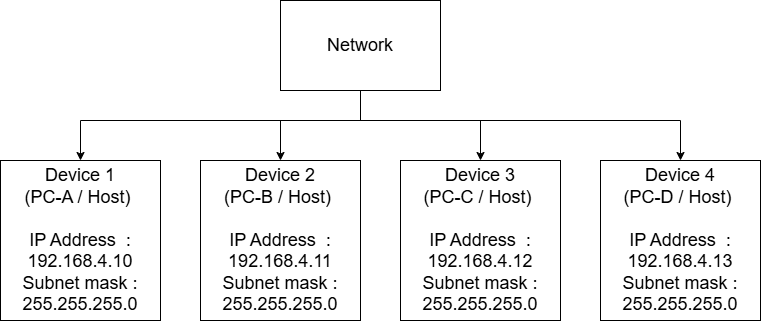

The diagram above was exported from draw.io. Its source (the exported page's mxGraphModel, read from the mxfile embedded in the PNG):
<mxGraphModel dx="1090" dy="596" grid="1" gridSize="10" guides="1" tooltips="1" connect="1" arrows="1" fold="1" page="1" pageScale="1" pageWidth="1100" pageHeight="850" math="0" shadow="0">
  <root>
    <mxCell id="0" />
    <mxCell id="1" parent="0" />
    <mxCell id="4nzCiR_nFsQ3n05YcdX8-16" edge="1" parent="1" source="4nzCiR_nFsQ3n05YcdX8-1" style="edgeStyle=orthogonalEdgeStyle;rounded=0;orthogonalLoop=1;jettySize=auto;html=1;exitX=0.5;exitY=1;exitDx=0;exitDy=0;" value="">
      <mxGeometry relative="1" as="geometry">
        <Array as="points">
          <mxPoint x="480" y="200" />
          <mxPoint x="200" y="200" />
        </Array>
        <mxPoint x="280" y="170" as="sourcePoint" />
        <mxPoint x="200" y="240" as="targetPoint" />
      </mxGeometry>
    </mxCell>
    <mxCell id="4nzCiR_nFsQ3n05YcdX8-1" parent="1" style="rounded=0;whiteSpace=wrap;html=1;" value="&lt;font style=&quot;font-size: 18px;&quot;&gt;Network&lt;/font&gt;" vertex="1">
      <mxGeometry height="90" width="160" x="400" y="80" as="geometry" />
    </mxCell>
    <mxCell id="4nzCiR_nFsQ3n05YcdX8-4" parent="1" style="rounded=0;whiteSpace=wrap;html=1;" value="&lt;font style=&quot;font-size: 18px;&quot;&gt;Device 1&lt;/font&gt;&lt;div&gt;&lt;font style=&quot;font-size: 18px;&quot;&gt;(PC-A / Host)&amp;nbsp;&lt;/font&gt;&lt;/div&gt;&lt;div&gt;&lt;font style=&quot;font-size: 18px;&quot;&gt;&lt;br&gt;&lt;/font&gt;&lt;/div&gt;&lt;div&gt;&lt;font style=&quot;font-size: 18px;&quot;&gt;IP Address&amp;nbsp; :&lt;/font&gt;&lt;/div&gt;&lt;div&gt;&lt;font style=&quot;font-size: 18px;&quot;&gt;192.168.4.10&lt;/font&gt;&lt;/div&gt;&lt;div&gt;&lt;font style=&quot;font-size: 18px;&quot;&gt;Subnet mask :&lt;/font&gt;&lt;/div&gt;&lt;div&gt;&lt;font style=&quot;font-size: 18px;&quot;&gt;255.255.255.0&lt;/font&gt;&lt;/div&gt;" vertex="1">
      <mxGeometry height="160" width="160" x="120" y="240" as="geometry" />
    </mxCell>
    <mxCell id="4nzCiR_nFsQ3n05YcdX8-6" parent="1" style="rounded=0;whiteSpace=wrap;html=1;" value="&lt;font style=&quot;font-size: 18px;&quot;&gt;Device 2&lt;/font&gt;&lt;div&gt;&lt;font style=&quot;font-size: 18px;&quot;&gt;(PC-B / Host)&amp;nbsp;&lt;/font&gt;&lt;/div&gt;&lt;div&gt;&lt;font style=&quot;font-size: 18px;&quot;&gt;&lt;br&gt;&lt;/font&gt;&lt;/div&gt;&lt;div&gt;&lt;font style=&quot;font-size: 18px;&quot;&gt;IP Address&amp;nbsp; :&lt;/font&gt;&lt;/div&gt;&lt;div&gt;&lt;font style=&quot;font-size: 18px;&quot;&gt;192.168.4.11&lt;/font&gt;&lt;/div&gt;&lt;div&gt;&lt;font style=&quot;font-size: 18px;&quot;&gt;Subnet mask :&lt;/font&gt;&lt;/div&gt;&lt;div&gt;&lt;font style=&quot;font-size: 18px;&quot;&gt;255.255.255.0&lt;/font&gt;&lt;/div&gt;" vertex="1">
      <mxGeometry height="160" width="160" x="320" y="240" as="geometry" />
    </mxCell>
    <mxCell id="4nzCiR_nFsQ3n05YcdX8-7" parent="1" style="rounded=0;whiteSpace=wrap;html=1;" value="&lt;font style=&quot;font-size: 18px;&quot;&gt;Device 3&lt;/font&gt;&lt;div&gt;&lt;font style=&quot;font-size: 18px;&quot;&gt;(PC-C / Host)&amp;nbsp;&lt;/font&gt;&lt;/div&gt;&lt;div&gt;&lt;font style=&quot;font-size: 18px;&quot;&gt;&lt;br&gt;&lt;/font&gt;&lt;/div&gt;&lt;div&gt;&lt;font style=&quot;font-size: 18px;&quot;&gt;IP Address&amp;nbsp; :&lt;/font&gt;&lt;/div&gt;&lt;div&gt;&lt;font style=&quot;font-size: 18px;&quot;&gt;192.168.4.12&lt;/font&gt;&lt;/div&gt;&lt;div&gt;&lt;font style=&quot;font-size: 18px;&quot;&gt;Subnet mask :&lt;/font&gt;&lt;/div&gt;&lt;div&gt;&lt;font style=&quot;font-size: 18px;&quot;&gt;255.255.255.0&lt;/font&gt;&lt;/div&gt;" vertex="1">
      <mxGeometry height="160" width="160" x="520" y="240" as="geometry" />
    </mxCell>
    <mxCell id="4nzCiR_nFsQ3n05YcdX8-8" parent="1" style="rounded=0;whiteSpace=wrap;html=1;" value="&lt;font style=&quot;font-size: 18px;&quot;&gt;Device 4&lt;/font&gt;&lt;div&gt;&lt;font style=&quot;font-size: 18px;&quot;&gt;(PC-D / Host)&amp;nbsp;&lt;/font&gt;&lt;/div&gt;&lt;div&gt;&lt;font style=&quot;font-size: 18px;&quot;&gt;&lt;br&gt;&lt;/font&gt;&lt;/div&gt;&lt;div&gt;&lt;font style=&quot;font-size: 18px;&quot;&gt;IP Address&amp;nbsp; :&lt;/font&gt;&lt;/div&gt;&lt;div&gt;&lt;font style=&quot;font-size: 18px;&quot;&gt;192.168.4.13&lt;/font&gt;&lt;/div&gt;&lt;div&gt;&lt;font style=&quot;font-size: 18px;&quot;&gt;Subnet mask :&lt;/font&gt;&lt;/div&gt;&lt;div&gt;&lt;font style=&quot;font-size: 18px;&quot;&gt;255.255.255.0&lt;/font&gt;&lt;/div&gt;" vertex="1">
      <mxGeometry height="160" width="160" x="720" y="240" as="geometry" />
    </mxCell>
    <mxCell id="4nzCiR_nFsQ3n05YcdX8-17" edge="1" parent="1" style="edgeStyle=orthogonalEdgeStyle;rounded=0;orthogonalLoop=1;jettySize=auto;html=1;" value="">
      <mxGeometry relative="1" as="geometry">
        <Array as="points">
          <mxPoint x="480" y="200" />
          <mxPoint x="400" y="200" />
        </Array>
        <mxPoint x="480" y="170" as="sourcePoint" />
        <mxPoint x="400" y="240" as="targetPoint" />
      </mxGeometry>
    </mxCell>
    <mxCell id="4nzCiR_nFsQ3n05YcdX8-18" edge="1" parent="1" style="edgeStyle=orthogonalEdgeStyle;rounded=0;orthogonalLoop=1;jettySize=auto;html=1;" value="">
      <mxGeometry relative="1" as="geometry">
        <Array as="points">
          <mxPoint x="480" y="200" />
          <mxPoint x="600" y="200" />
        </Array>
        <mxPoint x="480" y="170" as="sourcePoint" />
        <mxPoint x="600" y="240" as="targetPoint" />
      </mxGeometry>
    </mxCell>
    <mxCell id="4nzCiR_nFsQ3n05YcdX8-19" edge="1" parent="1" source="4nzCiR_nFsQ3n05YcdX8-1" style="edgeStyle=orthogonalEdgeStyle;rounded=0;orthogonalLoop=1;jettySize=auto;html=1;entryX=0.5;entryY=0;entryDx=0;entryDy=0;exitX=0.5;exitY=1;exitDx=0;exitDy=0;" target="4nzCiR_nFsQ3n05YcdX8-8" value="">
      <mxGeometry relative="1" as="geometry">
        <Array as="points">
          <mxPoint x="480" y="200" />
          <mxPoint x="800" y="200" />
        </Array>
        <mxPoint x="510" y="200" as="sourcePoint" />
        <mxPoint x="430" y="270" as="targetPoint" />
      </mxGeometry>
    </mxCell>
  </root>
</mxGraphModel>